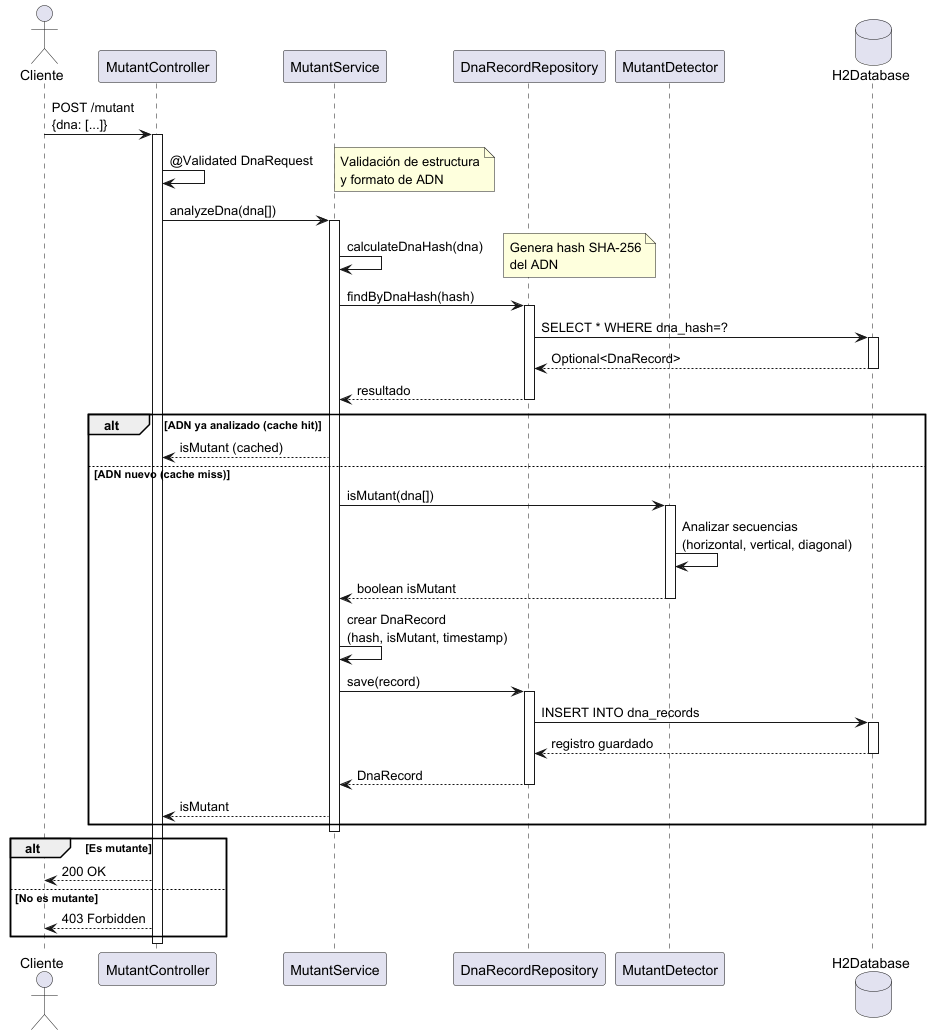

The diagram above was rendered by PlantUML. Its source (embedded in the PNG):
@startuml
actor Cliente
participant MutantController
participant MutantService
participant DnaRecordRepository
participant MutantDetector
database H2Database

Cliente -> MutantController: POST /mutant\n{dna: [...]}
activate MutantController

MutantController -> MutantController: @Validated DnaRequest
note right: Validación de estructura\ny formato de ADN

MutantController -> MutantService: analyzeDna(dna[])
activate MutantService

MutantService -> MutantService: calculateDnaHash(dna)
note right: Genera hash SHA-256\ndel ADN

MutantService -> DnaRecordRepository: findByDnaHash(hash)
activate DnaRecordRepository
DnaRecordRepository -> H2Database: SELECT * WHERE dna_hash=?
activate H2Database
H2Database --> DnaRecordRepository: Optional<DnaRecord>
deactivate H2Database
DnaRecordRepository --> MutantService: resultado
deactivate DnaRecordRepository

alt ADN ya analizado (cache hit)
    MutantService --> MutantController: isMutant (cached)
else ADN nuevo (cache miss)
    MutantService -> MutantDetector: isMutant(dna[])
    activate MutantDetector
    MutantDetector -> MutantDetector: Analizar secuencias\n(horizontal, vertical, diagonal)
    MutantDetector --> MutantService: boolean isMutant
    deactivate MutantDetector

    MutantService -> MutantService: crear DnaRecord\n(hash, isMutant, timestamp)

    MutantService -> DnaRecordRepository: save(record)
    activate DnaRecordRepository
    DnaRecordRepository -> H2Database: INSERT INTO dna_records
    activate H2Database
    H2Database --> DnaRecordRepository: registro guardado
    deactivate H2Database
    DnaRecordRepository --> MutantService: DnaRecord
    deactivate DnaRecordRepository

    MutantService --> MutantController: isMutant
end
deactivate MutantService

alt Es mutante
    MutantController --> Cliente: 200 OK
else No es mutante
    MutantController --> Cliente: 403 Forbidden
end
deactivate MutantController

@enduml